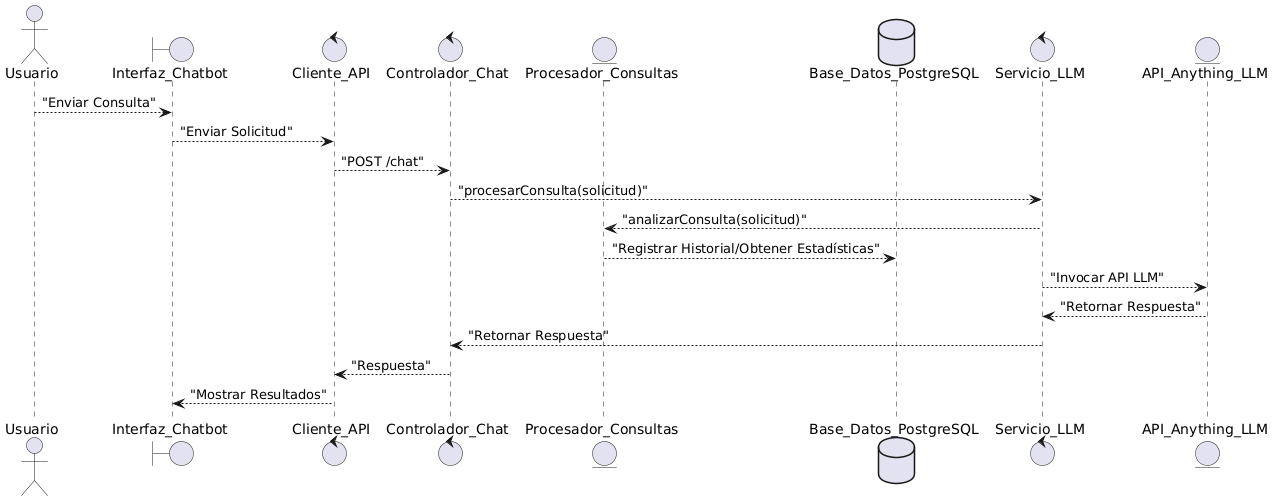

The diagram above was rendered by PlantUML. Its source (embedded in the PNG):
@startuml
actor Usuario as usuario
boundary Interfaz_Chatbot as Interfaz
control Cliente_API as Cliente
control Controlador_Chat as Controlador
entity Procesador_Consultas as Procesador
database Base_Datos_PostgreSQL as BD
control Servicio_LLM as Servicio
entity API_Anything_LLM as API

usuario --> Interfaz: "Enviar Consulta"
Interfaz --> Cliente: "Enviar Solicitud"
Cliente --> Controlador: "POST /chat"
Controlador --> Servicio: "procesarConsulta(solicitud)"
Servicio --> Procesador: "analizarConsulta(solicitud)"
Procesador --> BD: "Registrar Historial/Obtener Estadísticas"
Servicio --> API: "Invocar API LLM"
API --> Servicio: "Retornar Respuesta"
Servicio --> Controlador: "Retornar Respuesta"
Controlador --> Cliente: "Respuesta"
Cliente --> Interfaz: "Mostrar Resultados"
@enduml